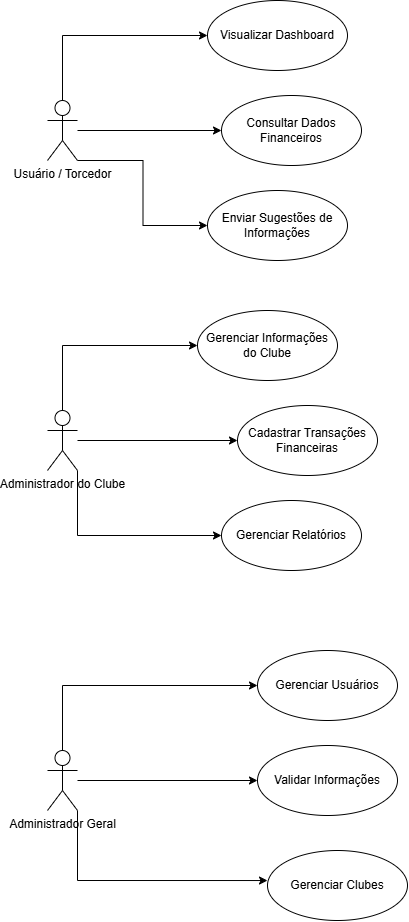

The diagram above was exported from draw.io. Its source (the exported page's mxGraphModel, read from the mxfile embedded in the PNG):
<mxGraphModel dx="1108" dy="1557" grid="1" gridSize="10" guides="1" tooltips="1" connect="1" arrows="1" fold="1" page="1" pageScale="1" pageWidth="827" pageHeight="1169" math="0" shadow="0">
  <root>
    <mxCell id="0" />
    <mxCell id="1" parent="0" />
    <mxCell id="GP8ws9gwyUHFG-YmhB-E-1" parent="1" style="shape=umlActor;verticalLabelPosition=bottom;verticalAlign=top;html=1;" value="Usuário / Torcedor" vertex="1">
      <mxGeometry height="60" width="30" x="100" y="50" as="geometry" />
    </mxCell>
    <mxCell id="GP8ws9gwyUHFG-YmhB-E-2" parent="1" style="shape=umlActor;verticalLabelPosition=bottom;verticalAlign=top;html=1;" value="Administrador do Clube" vertex="1">
      <mxGeometry height="60" width="30" x="100" y="360" as="geometry" />
    </mxCell>
    <mxCell id="GP8ws9gwyUHFG-YmhB-E-25" edge="1" parent="1" source="GP8ws9gwyUHFG-YmhB-E-3" style="edgeStyle=orthogonalEdgeStyle;rounded=0;orthogonalLoop=1;jettySize=auto;html=1;exitX=0.5;exitY=0;exitDx=0;exitDy=0;exitPerimeter=0;entryX=0;entryY=0.5;entryDx=0;entryDy=0;" target="GP8ws9gwyUHFG-YmhB-E-17" value="">
      <mxGeometry relative="1" as="geometry" />
    </mxCell>
    <mxCell id="GP8ws9gwyUHFG-YmhB-E-3" parent="1" style="shape=umlActor;verticalLabelPosition=bottom;verticalAlign=top;html=1;" value="Administrador Geral " vertex="1">
      <mxGeometry height="60" width="30" x="100" y="700" as="geometry" />
    </mxCell>
    <mxCell id="GP8ws9gwyUHFG-YmhB-E-11" parent="1" style="ellipse;whiteSpace=wrap;html=1;" value="Visualizar&amp;nbsp;Dashboard" vertex="1">
      <mxGeometry height="70" width="140" x="260" y="-50" as="geometry" />
    </mxCell>
    <mxCell id="GP8ws9gwyUHFG-YmhB-E-13" parent="1" style="ellipse;whiteSpace=wrap;html=1;" value="Enviar Sugestões&amp;nbsp;de Informações " vertex="1">
      <mxGeometry height="70" width="140" x="260" y="140" as="geometry" />
    </mxCell>
    <mxCell id="GP8ws9gwyUHFG-YmhB-E-14" parent="1" style="ellipse;whiteSpace=wrap;html=1;" value="Gerenciar Informações do Clube" vertex="1">
      <mxGeometry height="70" width="140" x="250" y="260" as="geometry" />
    </mxCell>
    <mxCell id="GP8ws9gwyUHFG-YmhB-E-15" parent="1" style="ellipse;whiteSpace=wrap;html=1;" value="Cadastrar Transações Financeiras" vertex="1">
      <mxGeometry height="70" width="140" x="290" y="355" as="geometry" />
    </mxCell>
    <mxCell id="GP8ws9gwyUHFG-YmhB-E-16" parent="1" style="ellipse;whiteSpace=wrap;html=1;" value="Gerenciar Relatórios" vertex="1">
      <mxGeometry height="70" width="140" x="274" y="450" as="geometry" />
    </mxCell>
    <mxCell id="GP8ws9gwyUHFG-YmhB-E-17" parent="1" style="ellipse;whiteSpace=wrap;html=1;" value="Gerenciar Usuários" vertex="1">
      <mxGeometry height="70" width="140" x="310" y="600" as="geometry" />
    </mxCell>
    <mxCell id="GP8ws9gwyUHFG-YmhB-E-18" parent="1" style="ellipse;whiteSpace=wrap;html=1;" value="Gerenciar Clubes" vertex="1">
      <mxGeometry height="70" width="140" x="320" y="800" as="geometry" />
    </mxCell>
    <mxCell id="GP8ws9gwyUHFG-YmhB-E-19" parent="1" style="ellipse;whiteSpace=wrap;html=1;" value="Validar Informações" vertex="1">
      <mxGeometry height="70" width="140" x="310" y="695" as="geometry" />
    </mxCell>
    <mxCell id="GP8ws9gwyUHFG-YmhB-E-26" edge="1" parent="1" source="GP8ws9gwyUHFG-YmhB-E-3" style="edgeStyle=orthogonalEdgeStyle;rounded=0;orthogonalLoop=1;jettySize=auto;html=1;entryX=0;entryY=0.429;entryDx=0;entryDy=0;entryPerimeter=0;exitX=1;exitY=1;exitDx=0;exitDy=0;exitPerimeter=0;" target="GP8ws9gwyUHFG-YmhB-E-18" value="">
      <mxGeometry relative="1" as="geometry">
        <mxPoint x="240" y="855" as="sourcePoint" />
        <mxPoint x="384" y="810" as="targetPoint" />
      </mxGeometry>
    </mxCell>
    <mxCell id="GP8ws9gwyUHFG-YmhB-E-27" edge="1" parent="1" source="GP8ws9gwyUHFG-YmhB-E-3" style="edgeStyle=orthogonalEdgeStyle;rounded=0;orthogonalLoop=1;jettySize=auto;html=1;" target="GP8ws9gwyUHFG-YmhB-E-19" value="">
      <mxGeometry relative="1" as="geometry">
        <mxPoint x="130" y="880" as="sourcePoint" />
        <mxPoint x="284" y="918" as="targetPoint" />
      </mxGeometry>
    </mxCell>
    <mxCell id="GP8ws9gwyUHFG-YmhB-E-28" edge="1" parent="1" source="GP8ws9gwyUHFG-YmhB-E-2" style="edgeStyle=orthogonalEdgeStyle;rounded=0;orthogonalLoop=1;jettySize=auto;html=1;exitX=1;exitY=1;exitDx=0;exitDy=0;exitPerimeter=0;entryX=0;entryY=0.5;entryDx=0;entryDy=0;" target="GP8ws9gwyUHFG-YmhB-E-16" value="">
      <mxGeometry relative="1" as="geometry">
        <mxPoint x="130" y="575" as="sourcePoint" />
        <mxPoint x="325" y="510" as="targetPoint" />
      </mxGeometry>
    </mxCell>
    <mxCell id="GP8ws9gwyUHFG-YmhB-E-29" edge="1" parent="1" source="GP8ws9gwyUHFG-YmhB-E-2" style="edgeStyle=orthogonalEdgeStyle;rounded=0;orthogonalLoop=1;jettySize=auto;html=1;" target="GP8ws9gwyUHFG-YmhB-E-15" value="">
      <mxGeometry relative="1" as="geometry">
        <mxPoint x="230" y="455" as="sourcePoint" />
        <mxPoint x="425" y="390" as="targetPoint" />
      </mxGeometry>
    </mxCell>
    <mxCell id="GP8ws9gwyUHFG-YmhB-E-30" parent="1" style="ellipse;whiteSpace=wrap;html=1;" value="Consultar Dados Financeiros" vertex="1">
      <mxGeometry height="70" width="140" x="274" y="45" as="geometry" />
    </mxCell>
    <mxCell id="GP8ws9gwyUHFG-YmhB-E-31" edge="1" parent="1" source="GP8ws9gwyUHFG-YmhB-E-2" style="edgeStyle=orthogonalEdgeStyle;rounded=0;orthogonalLoop=1;jettySize=auto;html=1;exitX=0.5;exitY=0;exitDx=0;exitDy=0;exitPerimeter=0;entryX=0;entryY=0.5;entryDx=0;entryDy=0;" target="GP8ws9gwyUHFG-YmhB-E-14" value="">
      <mxGeometry relative="1" as="geometry">
        <mxPoint x="170" y="300" as="sourcePoint" />
        <mxPoint x="314" y="365" as="targetPoint" />
      </mxGeometry>
    </mxCell>
    <mxCell id="GP8ws9gwyUHFG-YmhB-E-32" edge="1" parent="1" source="GP8ws9gwyUHFG-YmhB-E-1" style="edgeStyle=orthogonalEdgeStyle;rounded=0;orthogonalLoop=1;jettySize=auto;html=1;" target="GP8ws9gwyUHFG-YmhB-E-30" value="">
      <mxGeometry relative="1" as="geometry">
        <mxPoint x="170" y="220" as="sourcePoint" />
        <mxPoint x="314" y="285" as="targetPoint" />
      </mxGeometry>
    </mxCell>
    <mxCell id="GP8ws9gwyUHFG-YmhB-E-34" edge="1" parent="1" style="edgeStyle=orthogonalEdgeStyle;rounded=0;orthogonalLoop=1;jettySize=auto;html=1;entryX=0;entryY=0.5;entryDx=0;entryDy=0;" target="GP8ws9gwyUHFG-YmhB-E-13" value="">
      <mxGeometry relative="1" as="geometry">
        <mxPoint x="130" y="110" as="sourcePoint" />
        <mxPoint x="274" y="160" as="targetPoint" />
      </mxGeometry>
    </mxCell>
    <mxCell id="GP8ws9gwyUHFG-YmhB-E-35" edge="1" parent="1" source="GP8ws9gwyUHFG-YmhB-E-1" style="edgeStyle=orthogonalEdgeStyle;rounded=0;orthogonalLoop=1;jettySize=auto;html=1;exitX=0.5;exitY=0;exitDx=0;exitDy=0;exitPerimeter=0;entryX=0;entryY=0.5;entryDx=0;entryDy=0;" target="GP8ws9gwyUHFG-YmhB-E-11" value="">
      <mxGeometry relative="1" as="geometry">
        <mxPoint x="140" y="20" as="sourcePoint" />
        <mxPoint x="284" y="20" as="targetPoint" />
      </mxGeometry>
    </mxCell>
  </root>
</mxGraphModel>